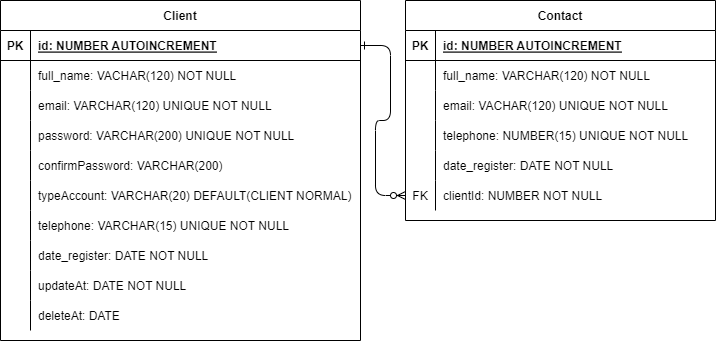

The diagram above was exported from draw.io. Its source (the exported page's mxGraphModel, read from the mxfile embedded in the PNG):
<mxGraphModel dx="716" dy="754" grid="1" gridSize="10" guides="1" tooltips="1" connect="1" arrows="1" fold="1" page="1" pageScale="1" pageWidth="850" pageHeight="1100" math="0" shadow="0" extFonts="Permanent Marker^https://fonts.googleapis.com/css?family=Permanent+Marker">
  <root>
    <mxCell id="0" />
    <mxCell id="1" parent="0" />
    <mxCell id="C-vyLk0tnHw3VtMMgP7b-1" value="" style="edgeStyle=entityRelationEdgeStyle;endArrow=ERzeroToMany;startArrow=ERone;endFill=1;startFill=0;entryX=0;entryY=0.5;entryDx=0;entryDy=0;" parent="1" source="C-vyLk0tnHw3VtMMgP7b-24" target="RGqcva0CPABseubL7kpy-10" edge="1">
      <mxGeometry width="100" height="100" relative="1" as="geometry">
        <mxPoint x="340" y="720" as="sourcePoint" />
        <mxPoint x="440" y="620" as="targetPoint" />
      </mxGeometry>
    </mxCell>
    <mxCell id="C-vyLk0tnHw3VtMMgP7b-2" value="Contact" style="shape=table;startSize=30;container=1;collapsible=1;childLayout=tableLayout;fixedRows=1;rowLines=0;fontStyle=1;align=center;resizeLast=1;" parent="1" vertex="1">
      <mxGeometry x="425" y="140" width="310" height="220" as="geometry" />
    </mxCell>
    <mxCell id="C-vyLk0tnHw3VtMMgP7b-3" value="" style="shape=partialRectangle;collapsible=0;dropTarget=0;pointerEvents=0;fillColor=none;points=[[0,0.5],[1,0.5]];portConstraint=eastwest;top=0;left=0;right=0;bottom=1;" parent="C-vyLk0tnHw3VtMMgP7b-2" vertex="1">
      <mxGeometry y="30" width="310" height="30" as="geometry" />
    </mxCell>
    <mxCell id="C-vyLk0tnHw3VtMMgP7b-4" value="PK" style="shape=partialRectangle;overflow=hidden;connectable=0;fillColor=none;top=0;left=0;bottom=0;right=0;fontStyle=1;" parent="C-vyLk0tnHw3VtMMgP7b-3" vertex="1">
      <mxGeometry width="30" height="30" as="geometry">
        <mxRectangle width="30" height="30" as="alternateBounds" />
      </mxGeometry>
    </mxCell>
    <mxCell id="C-vyLk0tnHw3VtMMgP7b-5" value="id: NUMBER AUTOINCREMENT" style="shape=partialRectangle;overflow=hidden;connectable=0;fillColor=none;top=0;left=0;bottom=0;right=0;align=left;spacingLeft=6;fontStyle=5;" parent="C-vyLk0tnHw3VtMMgP7b-3" vertex="1">
      <mxGeometry x="30" width="280" height="30" as="geometry">
        <mxRectangle width="280" height="30" as="alternateBounds" />
      </mxGeometry>
    </mxCell>
    <mxCell id="C-vyLk0tnHw3VtMMgP7b-6" value="" style="shape=partialRectangle;collapsible=0;dropTarget=0;pointerEvents=0;fillColor=none;points=[[0,0.5],[1,0.5]];portConstraint=eastwest;top=0;left=0;right=0;bottom=0;" parent="C-vyLk0tnHw3VtMMgP7b-2" vertex="1">
      <mxGeometry y="60" width="310" height="30" as="geometry" />
    </mxCell>
    <mxCell id="C-vyLk0tnHw3VtMMgP7b-7" value="" style="shape=partialRectangle;overflow=hidden;connectable=0;fillColor=none;top=0;left=0;bottom=0;right=0;" parent="C-vyLk0tnHw3VtMMgP7b-6" vertex="1">
      <mxGeometry width="30" height="30" as="geometry">
        <mxRectangle width="30" height="30" as="alternateBounds" />
      </mxGeometry>
    </mxCell>
    <mxCell id="C-vyLk0tnHw3VtMMgP7b-8" value="full_name: VARCHAR(120) NOT NULL" style="shape=partialRectangle;overflow=hidden;connectable=0;fillColor=none;top=0;left=0;bottom=0;right=0;align=left;spacingLeft=6;" parent="C-vyLk0tnHw3VtMMgP7b-6" vertex="1">
      <mxGeometry x="30" width="280" height="30" as="geometry">
        <mxRectangle width="280" height="30" as="alternateBounds" />
      </mxGeometry>
    </mxCell>
    <mxCell id="C-vyLk0tnHw3VtMMgP7b-9" value="" style="shape=partialRectangle;collapsible=0;dropTarget=0;pointerEvents=0;fillColor=none;points=[[0,0.5],[1,0.5]];portConstraint=eastwest;top=0;left=0;right=0;bottom=0;" parent="C-vyLk0tnHw3VtMMgP7b-2" vertex="1">
      <mxGeometry y="90" width="310" height="30" as="geometry" />
    </mxCell>
    <mxCell id="C-vyLk0tnHw3VtMMgP7b-10" value="" style="shape=partialRectangle;overflow=hidden;connectable=0;fillColor=none;top=0;left=0;bottom=0;right=0;" parent="C-vyLk0tnHw3VtMMgP7b-9" vertex="1">
      <mxGeometry width="30" height="30" as="geometry">
        <mxRectangle width="30" height="30" as="alternateBounds" />
      </mxGeometry>
    </mxCell>
    <mxCell id="C-vyLk0tnHw3VtMMgP7b-11" value="email: VACHAR(120) UNIQUE NOT NULL" style="shape=partialRectangle;overflow=hidden;connectable=0;fillColor=none;top=0;left=0;bottom=0;right=0;align=left;spacingLeft=6;" parent="C-vyLk0tnHw3VtMMgP7b-9" vertex="1">
      <mxGeometry x="30" width="280" height="30" as="geometry">
        <mxRectangle width="280" height="30" as="alternateBounds" />
      </mxGeometry>
    </mxCell>
    <mxCell id="2XgUR21JItWLdDeZipUy-13" value="" style="shape=partialRectangle;collapsible=0;dropTarget=0;pointerEvents=0;fillColor=none;points=[[0,0.5],[1,0.5]];portConstraint=eastwest;top=0;left=0;right=0;bottom=0;" parent="C-vyLk0tnHw3VtMMgP7b-2" vertex="1">
      <mxGeometry y="120" width="310" height="30" as="geometry" />
    </mxCell>
    <mxCell id="2XgUR21JItWLdDeZipUy-14" value="" style="shape=partialRectangle;overflow=hidden;connectable=0;fillColor=none;top=0;left=0;bottom=0;right=0;" parent="2XgUR21JItWLdDeZipUy-13" vertex="1">
      <mxGeometry width="30" height="30" as="geometry">
        <mxRectangle width="30" height="30" as="alternateBounds" />
      </mxGeometry>
    </mxCell>
    <mxCell id="2XgUR21JItWLdDeZipUy-15" value="telephone: NUMBER(15) UNIQUE NOT NULL" style="shape=partialRectangle;overflow=hidden;connectable=0;fillColor=none;top=0;left=0;bottom=0;right=0;align=left;spacingLeft=6;" parent="2XgUR21JItWLdDeZipUy-13" vertex="1">
      <mxGeometry x="30" width="280" height="30" as="geometry">
        <mxRectangle width="280" height="30" as="alternateBounds" />
      </mxGeometry>
    </mxCell>
    <mxCell id="2XgUR21JItWLdDeZipUy-16" value="" style="shape=partialRectangle;collapsible=0;dropTarget=0;pointerEvents=0;fillColor=none;points=[[0,0.5],[1,0.5]];portConstraint=eastwest;top=0;left=0;right=0;bottom=0;" parent="C-vyLk0tnHw3VtMMgP7b-2" vertex="1">
      <mxGeometry y="150" width="310" height="30" as="geometry" />
    </mxCell>
    <mxCell id="2XgUR21JItWLdDeZipUy-17" value="" style="shape=partialRectangle;overflow=hidden;connectable=0;fillColor=none;top=0;left=0;bottom=0;right=0;" parent="2XgUR21JItWLdDeZipUy-16" vertex="1">
      <mxGeometry width="30" height="30" as="geometry">
        <mxRectangle width="30" height="30" as="alternateBounds" />
      </mxGeometry>
    </mxCell>
    <mxCell id="2XgUR21JItWLdDeZipUy-18" value="date_register: DATE NOT NULL" style="shape=partialRectangle;overflow=hidden;connectable=0;fillColor=none;top=0;left=0;bottom=0;right=0;align=left;spacingLeft=6;" parent="2XgUR21JItWLdDeZipUy-16" vertex="1">
      <mxGeometry x="30" width="280" height="30" as="geometry">
        <mxRectangle width="280" height="30" as="alternateBounds" />
      </mxGeometry>
    </mxCell>
    <mxCell id="RGqcva0CPABseubL7kpy-10" value="" style="shape=partialRectangle;collapsible=0;dropTarget=0;pointerEvents=0;fillColor=none;points=[[0,0.5],[1,0.5]];portConstraint=eastwest;top=0;left=0;right=0;bottom=0;" parent="C-vyLk0tnHw3VtMMgP7b-2" vertex="1">
      <mxGeometry y="180" width="310" height="30" as="geometry" />
    </mxCell>
    <mxCell id="RGqcva0CPABseubL7kpy-11" value="FK" style="shape=partialRectangle;overflow=hidden;connectable=0;fillColor=none;top=0;left=0;bottom=0;right=0;" parent="RGqcva0CPABseubL7kpy-10" vertex="1">
      <mxGeometry width="30" height="30" as="geometry">
        <mxRectangle width="30" height="30" as="alternateBounds" />
      </mxGeometry>
    </mxCell>
    <mxCell id="RGqcva0CPABseubL7kpy-12" value="clientId: NUMBER NOT NULL" style="shape=partialRectangle;overflow=hidden;connectable=0;fillColor=none;top=0;left=0;bottom=0;right=0;align=left;spacingLeft=6;" parent="RGqcva0CPABseubL7kpy-10" vertex="1">
      <mxGeometry x="30" width="280" height="30" as="geometry">
        <mxRectangle width="280" height="30" as="alternateBounds" />
      </mxGeometry>
    </mxCell>
    <mxCell id="C-vyLk0tnHw3VtMMgP7b-23" value="Client" style="shape=table;startSize=30;container=1;collapsible=1;childLayout=tableLayout;fixedRows=1;rowLines=0;fontStyle=1;align=center;resizeLast=1;" parent="1" vertex="1">
      <mxGeometry x="20" y="140" width="360" height="340" as="geometry" />
    </mxCell>
    <mxCell id="C-vyLk0tnHw3VtMMgP7b-24" value="" style="shape=partialRectangle;collapsible=0;dropTarget=0;pointerEvents=0;fillColor=none;points=[[0,0.5],[1,0.5]];portConstraint=eastwest;top=0;left=0;right=0;bottom=1;" parent="C-vyLk0tnHw3VtMMgP7b-23" vertex="1">
      <mxGeometry y="30" width="360" height="30" as="geometry" />
    </mxCell>
    <mxCell id="C-vyLk0tnHw3VtMMgP7b-25" value="PK" style="shape=partialRectangle;overflow=hidden;connectable=0;fillColor=none;top=0;left=0;bottom=0;right=0;fontStyle=1;" parent="C-vyLk0tnHw3VtMMgP7b-24" vertex="1">
      <mxGeometry width="30" height="30" as="geometry">
        <mxRectangle width="30" height="30" as="alternateBounds" />
      </mxGeometry>
    </mxCell>
    <mxCell id="C-vyLk0tnHw3VtMMgP7b-26" value="id: NUMBER AUTOINCREMENT" style="shape=partialRectangle;overflow=hidden;connectable=0;fillColor=none;top=0;left=0;bottom=0;right=0;align=left;spacingLeft=6;fontStyle=5;" parent="C-vyLk0tnHw3VtMMgP7b-24" vertex="1">
      <mxGeometry x="30" width="330" height="30" as="geometry">
        <mxRectangle width="330" height="30" as="alternateBounds" />
      </mxGeometry>
    </mxCell>
    <mxCell id="C-vyLk0tnHw3VtMMgP7b-27" value="" style="shape=partialRectangle;collapsible=0;dropTarget=0;pointerEvents=0;fillColor=none;points=[[0,0.5],[1,0.5]];portConstraint=eastwest;top=0;left=0;right=0;bottom=0;" parent="C-vyLk0tnHw3VtMMgP7b-23" vertex="1">
      <mxGeometry y="60" width="360" height="30" as="geometry" />
    </mxCell>
    <mxCell id="C-vyLk0tnHw3VtMMgP7b-28" value="" style="shape=partialRectangle;overflow=hidden;connectable=0;fillColor=none;top=0;left=0;bottom=0;right=0;" parent="C-vyLk0tnHw3VtMMgP7b-27" vertex="1">
      <mxGeometry width="30" height="30" as="geometry">
        <mxRectangle width="30" height="30" as="alternateBounds" />
      </mxGeometry>
    </mxCell>
    <mxCell id="C-vyLk0tnHw3VtMMgP7b-29" value="full_name: VACHAR(120) NOT NULL" style="shape=partialRectangle;overflow=hidden;connectable=0;fillColor=none;top=0;left=0;bottom=0;right=0;align=left;spacingLeft=6;" parent="C-vyLk0tnHw3VtMMgP7b-27" vertex="1">
      <mxGeometry x="30" width="330" height="30" as="geometry">
        <mxRectangle width="330" height="30" as="alternateBounds" />
      </mxGeometry>
    </mxCell>
    <mxCell id="2XgUR21JItWLdDeZipUy-1" value="" style="shape=partialRectangle;collapsible=0;dropTarget=0;pointerEvents=0;fillColor=none;points=[[0,0.5],[1,0.5]];portConstraint=eastwest;top=0;left=0;right=0;bottom=0;" parent="C-vyLk0tnHw3VtMMgP7b-23" vertex="1">
      <mxGeometry y="90" width="360" height="30" as="geometry" />
    </mxCell>
    <mxCell id="2XgUR21JItWLdDeZipUy-2" value="" style="shape=partialRectangle;overflow=hidden;connectable=0;fillColor=none;top=0;left=0;bottom=0;right=0;" parent="2XgUR21JItWLdDeZipUy-1" vertex="1">
      <mxGeometry width="30" height="30" as="geometry">
        <mxRectangle width="30" height="30" as="alternateBounds" />
      </mxGeometry>
    </mxCell>
    <mxCell id="2XgUR21JItWLdDeZipUy-3" value="email: VARCHAR(120) UNIQUE NOT NULL" style="shape=partialRectangle;overflow=hidden;connectable=0;fillColor=none;top=0;left=0;bottom=0;right=0;align=left;spacingLeft=6;" parent="2XgUR21JItWLdDeZipUy-1" vertex="1">
      <mxGeometry x="30" width="330" height="30" as="geometry">
        <mxRectangle width="330" height="30" as="alternateBounds" />
      </mxGeometry>
    </mxCell>
    <mxCell id="2XgUR21JItWLdDeZipUy-4" value="" style="shape=partialRectangle;collapsible=0;dropTarget=0;pointerEvents=0;fillColor=none;points=[[0,0.5],[1,0.5]];portConstraint=eastwest;top=0;left=0;right=0;bottom=0;" parent="C-vyLk0tnHw3VtMMgP7b-23" vertex="1">
      <mxGeometry y="120" width="360" height="30" as="geometry" />
    </mxCell>
    <mxCell id="2XgUR21JItWLdDeZipUy-5" value="" style="shape=partialRectangle;overflow=hidden;connectable=0;fillColor=none;top=0;left=0;bottom=0;right=0;" parent="2XgUR21JItWLdDeZipUy-4" vertex="1">
      <mxGeometry width="30" height="30" as="geometry">
        <mxRectangle width="30" height="30" as="alternateBounds" />
      </mxGeometry>
    </mxCell>
    <mxCell id="2XgUR21JItWLdDeZipUy-6" value="password: VARCHAR(200) UNIQUE NOT NULL" style="shape=partialRectangle;overflow=hidden;connectable=0;fillColor=none;top=0;left=0;bottom=0;right=0;align=left;spacingLeft=6;" parent="2XgUR21JItWLdDeZipUy-4" vertex="1">
      <mxGeometry x="30" width="330" height="30" as="geometry">
        <mxRectangle width="330" height="30" as="alternateBounds" />
      </mxGeometry>
    </mxCell>
    <mxCell id="2XgUR21JItWLdDeZipUy-7" value="" style="shape=partialRectangle;collapsible=0;dropTarget=0;pointerEvents=0;fillColor=none;points=[[0,0.5],[1,0.5]];portConstraint=eastwest;top=0;left=0;right=0;bottom=0;" parent="C-vyLk0tnHw3VtMMgP7b-23" vertex="1">
      <mxGeometry y="150" width="360" height="30" as="geometry" />
    </mxCell>
    <mxCell id="2XgUR21JItWLdDeZipUy-8" value="" style="shape=partialRectangle;overflow=hidden;connectable=0;fillColor=none;top=0;left=0;bottom=0;right=0;" parent="2XgUR21JItWLdDeZipUy-7" vertex="1">
      <mxGeometry width="30" height="30" as="geometry">
        <mxRectangle width="30" height="30" as="alternateBounds" />
      </mxGeometry>
    </mxCell>
    <mxCell id="2XgUR21JItWLdDeZipUy-9" value="confirmPassword: VARCHAR(200)" style="shape=partialRectangle;overflow=hidden;connectable=0;fillColor=none;top=0;left=0;bottom=0;right=0;align=left;spacingLeft=6;" parent="2XgUR21JItWLdDeZipUy-7" vertex="1">
      <mxGeometry x="30" width="330" height="30" as="geometry">
        <mxRectangle width="330" height="30" as="alternateBounds" />
      </mxGeometry>
    </mxCell>
    <mxCell id="2XgUR21JItWLdDeZipUy-10" value="" style="shape=partialRectangle;collapsible=0;dropTarget=0;pointerEvents=0;fillColor=none;points=[[0,0.5],[1,0.5]];portConstraint=eastwest;top=0;left=0;right=0;bottom=0;" parent="C-vyLk0tnHw3VtMMgP7b-23" vertex="1">
      <mxGeometry y="180" width="360" height="30" as="geometry" />
    </mxCell>
    <mxCell id="2XgUR21JItWLdDeZipUy-11" value="" style="shape=partialRectangle;overflow=hidden;connectable=0;fillColor=none;top=0;left=0;bottom=0;right=0;" parent="2XgUR21JItWLdDeZipUy-10" vertex="1">
      <mxGeometry width="30" height="30" as="geometry">
        <mxRectangle width="30" height="30" as="alternateBounds" />
      </mxGeometry>
    </mxCell>
    <mxCell id="2XgUR21JItWLdDeZipUy-12" value="typeAccount: VARCHAR(20) DEFAULT(CLIENT NORMAL)" style="shape=partialRectangle;overflow=hidden;connectable=0;fillColor=none;top=0;left=0;bottom=0;right=0;align=left;spacingLeft=6;" parent="2XgUR21JItWLdDeZipUy-10" vertex="1">
      <mxGeometry x="30" width="330" height="30" as="geometry">
        <mxRectangle width="330" height="30" as="alternateBounds" />
      </mxGeometry>
    </mxCell>
    <mxCell id="RGqcva0CPABseubL7kpy-1" value="" style="shape=partialRectangle;collapsible=0;dropTarget=0;pointerEvents=0;fillColor=none;points=[[0,0.5],[1,0.5]];portConstraint=eastwest;top=0;left=0;right=0;bottom=0;" parent="C-vyLk0tnHw3VtMMgP7b-23" vertex="1">
      <mxGeometry y="210" width="360" height="30" as="geometry" />
    </mxCell>
    <mxCell id="RGqcva0CPABseubL7kpy-2" value="" style="shape=partialRectangle;overflow=hidden;connectable=0;fillColor=none;top=0;left=0;bottom=0;right=0;" parent="RGqcva0CPABseubL7kpy-1" vertex="1">
      <mxGeometry width="30" height="30" as="geometry">
        <mxRectangle width="30" height="30" as="alternateBounds" />
      </mxGeometry>
    </mxCell>
    <mxCell id="RGqcva0CPABseubL7kpy-3" value="telephone: VARCHAR(15) UNIQUE NOT NULL" style="shape=partialRectangle;overflow=hidden;connectable=0;fillColor=none;top=0;left=0;bottom=0;right=0;align=left;spacingLeft=6;" parent="RGqcva0CPABseubL7kpy-1" vertex="1">
      <mxGeometry x="30" width="330" height="30" as="geometry">
        <mxRectangle width="330" height="30" as="alternateBounds" />
      </mxGeometry>
    </mxCell>
    <mxCell id="RGqcva0CPABseubL7kpy-4" value="" style="shape=partialRectangle;collapsible=0;dropTarget=0;pointerEvents=0;fillColor=none;points=[[0,0.5],[1,0.5]];portConstraint=eastwest;top=0;left=0;right=0;bottom=0;" parent="C-vyLk0tnHw3VtMMgP7b-23" vertex="1">
      <mxGeometry y="240" width="360" height="30" as="geometry" />
    </mxCell>
    <mxCell id="RGqcva0CPABseubL7kpy-5" value="" style="shape=partialRectangle;overflow=hidden;connectable=0;fillColor=none;top=0;left=0;bottom=0;right=0;" parent="RGqcva0CPABseubL7kpy-4" vertex="1">
      <mxGeometry width="30" height="30" as="geometry">
        <mxRectangle width="30" height="30" as="alternateBounds" />
      </mxGeometry>
    </mxCell>
    <mxCell id="RGqcva0CPABseubL7kpy-6" value="date_register: DATE NOT NULL" style="shape=partialRectangle;overflow=hidden;connectable=0;fillColor=none;top=0;left=0;bottom=0;right=0;align=left;spacingLeft=6;" parent="RGqcva0CPABseubL7kpy-4" vertex="1">
      <mxGeometry x="30" width="330" height="30" as="geometry">
        <mxRectangle width="330" height="30" as="alternateBounds" />
      </mxGeometry>
    </mxCell>
    <mxCell id="RGqcva0CPABseubL7kpy-7" value="" style="shape=partialRectangle;collapsible=0;dropTarget=0;pointerEvents=0;fillColor=none;points=[[0,0.5],[1,0.5]];portConstraint=eastwest;top=0;left=0;right=0;bottom=0;" parent="C-vyLk0tnHw3VtMMgP7b-23" vertex="1">
      <mxGeometry y="270" width="360" height="30" as="geometry" />
    </mxCell>
    <mxCell id="RGqcva0CPABseubL7kpy-8" value="" style="shape=partialRectangle;overflow=hidden;connectable=0;fillColor=none;top=0;left=0;bottom=0;right=0;" parent="RGqcva0CPABseubL7kpy-7" vertex="1">
      <mxGeometry width="30" height="30" as="geometry">
        <mxRectangle width="30" height="30" as="alternateBounds" />
      </mxGeometry>
    </mxCell>
    <mxCell id="RGqcva0CPABseubL7kpy-9" value="updateAt: DATE NOT NULL" style="shape=partialRectangle;overflow=hidden;connectable=0;fillColor=none;top=0;left=0;bottom=0;right=0;align=left;spacingLeft=6;" parent="RGqcva0CPABseubL7kpy-7" vertex="1">
      <mxGeometry x="30" width="330" height="30" as="geometry">
        <mxRectangle width="330" height="30" as="alternateBounds" />
      </mxGeometry>
    </mxCell>
    <mxCell id="49aAaFHGufQ33aqBki0j-1" value="" style="shape=partialRectangle;collapsible=0;dropTarget=0;pointerEvents=0;fillColor=none;points=[[0,0.5],[1,0.5]];portConstraint=eastwest;top=0;left=0;right=0;bottom=0;" vertex="1" parent="C-vyLk0tnHw3VtMMgP7b-23">
      <mxGeometry y="300" width="360" height="30" as="geometry" />
    </mxCell>
    <mxCell id="49aAaFHGufQ33aqBki0j-2" value="" style="shape=partialRectangle;overflow=hidden;connectable=0;fillColor=none;top=0;left=0;bottom=0;right=0;" vertex="1" parent="49aAaFHGufQ33aqBki0j-1">
      <mxGeometry width="30" height="30" as="geometry">
        <mxRectangle width="30" height="30" as="alternateBounds" />
      </mxGeometry>
    </mxCell>
    <mxCell id="49aAaFHGufQ33aqBki0j-3" value="deleteAt: DATE" style="shape=partialRectangle;overflow=hidden;connectable=0;fillColor=none;top=0;left=0;bottom=0;right=0;align=left;spacingLeft=6;" vertex="1" parent="49aAaFHGufQ33aqBki0j-1">
      <mxGeometry x="30" width="330" height="30" as="geometry">
        <mxRectangle width="330" height="30" as="alternateBounds" />
      </mxGeometry>
    </mxCell>
  </root>
</mxGraphModel>